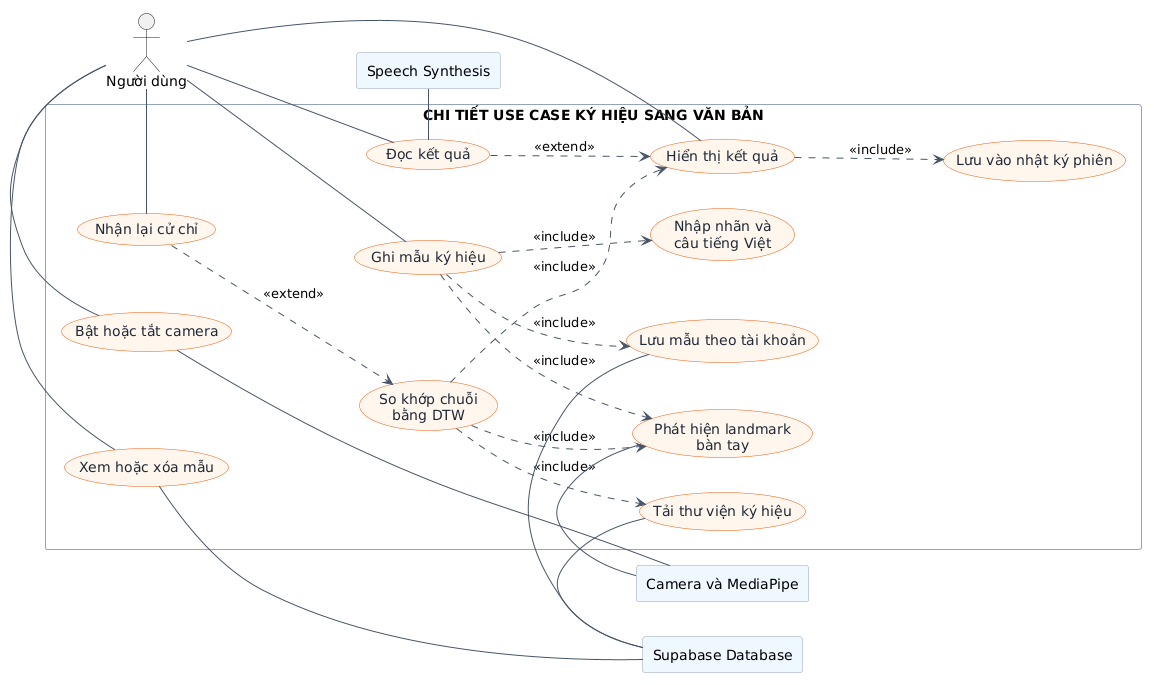

The diagram above was rendered by PlantUML. Its source (embedded in the PNG):
@startuml
left to right direction
skinparam backgroundColor white
skinparam defaultFontName Arial
skinparam shadowing false
skinparam actorStyle stickman
skinparam ArrowColor #475569
skinparam UsecaseBackgroundColor #FFF7ED
skinparam UsecaseBorderColor #EA580C
skinparam UsecaseFontColor #1F2937
skinparam RectangleBorderColor #94A3B8

actor "Người dùng" as User
rectangle "Camera và MediaPipe" as Camera #EFF6FF
rectangle "Supabase Database" as Database #EFF6FF
rectangle "Speech Synthesis" as Speaker #EFF6FF

rectangle "CHI TIẾT USE CASE KÝ HIỆU SANG VĂN BẢN" {
  usecase "Bật hoặc tắt camera" as CameraOn
  usecase "Tải thư viện ký hiệu" as Load
  usecase "Ghi mẫu ký hiệu" as Record
  usecase "Nhập nhãn và\ncâu tiếng Việt" as Label
  usecase "Lưu mẫu theo tài khoản" as Save
  usecase "Xem hoặc xóa mẫu" as Manage
  usecase "Phát hiện landmark\nbàn tay" as Detect
  usecase "So khớp chuỗi\nbằng DTW" as Classify
  usecase "Hiển thị kết quả" as Result
  usecase "Đọc kết quả" as Speak
  usecase "Lưu vào nhật ký phiên" as History
  usecase "Nhận lại cử chỉ" as Rearm
}

User -right- CameraOn
User -right- Record
User -right- Manage
User -right- Result
User -right- Speak
User -right- Rearm
Record ..> Label : <<include>>
Record ..> Detect : <<include>>
Record ..> Save : <<include>>
Classify ..> Load : <<include>>
Classify ..> Detect : <<include>>
Classify ..> Result : <<include>>
Speak ..> Result : <<extend>>
Result ..> History : <<include>>
Rearm ..> Classify : <<extend>>
CameraOn -right- Camera
Detect -right- Camera
Load -right- Database
Save -right- Database
Manage -right- Database
Speak -right- Speaker
@enduml